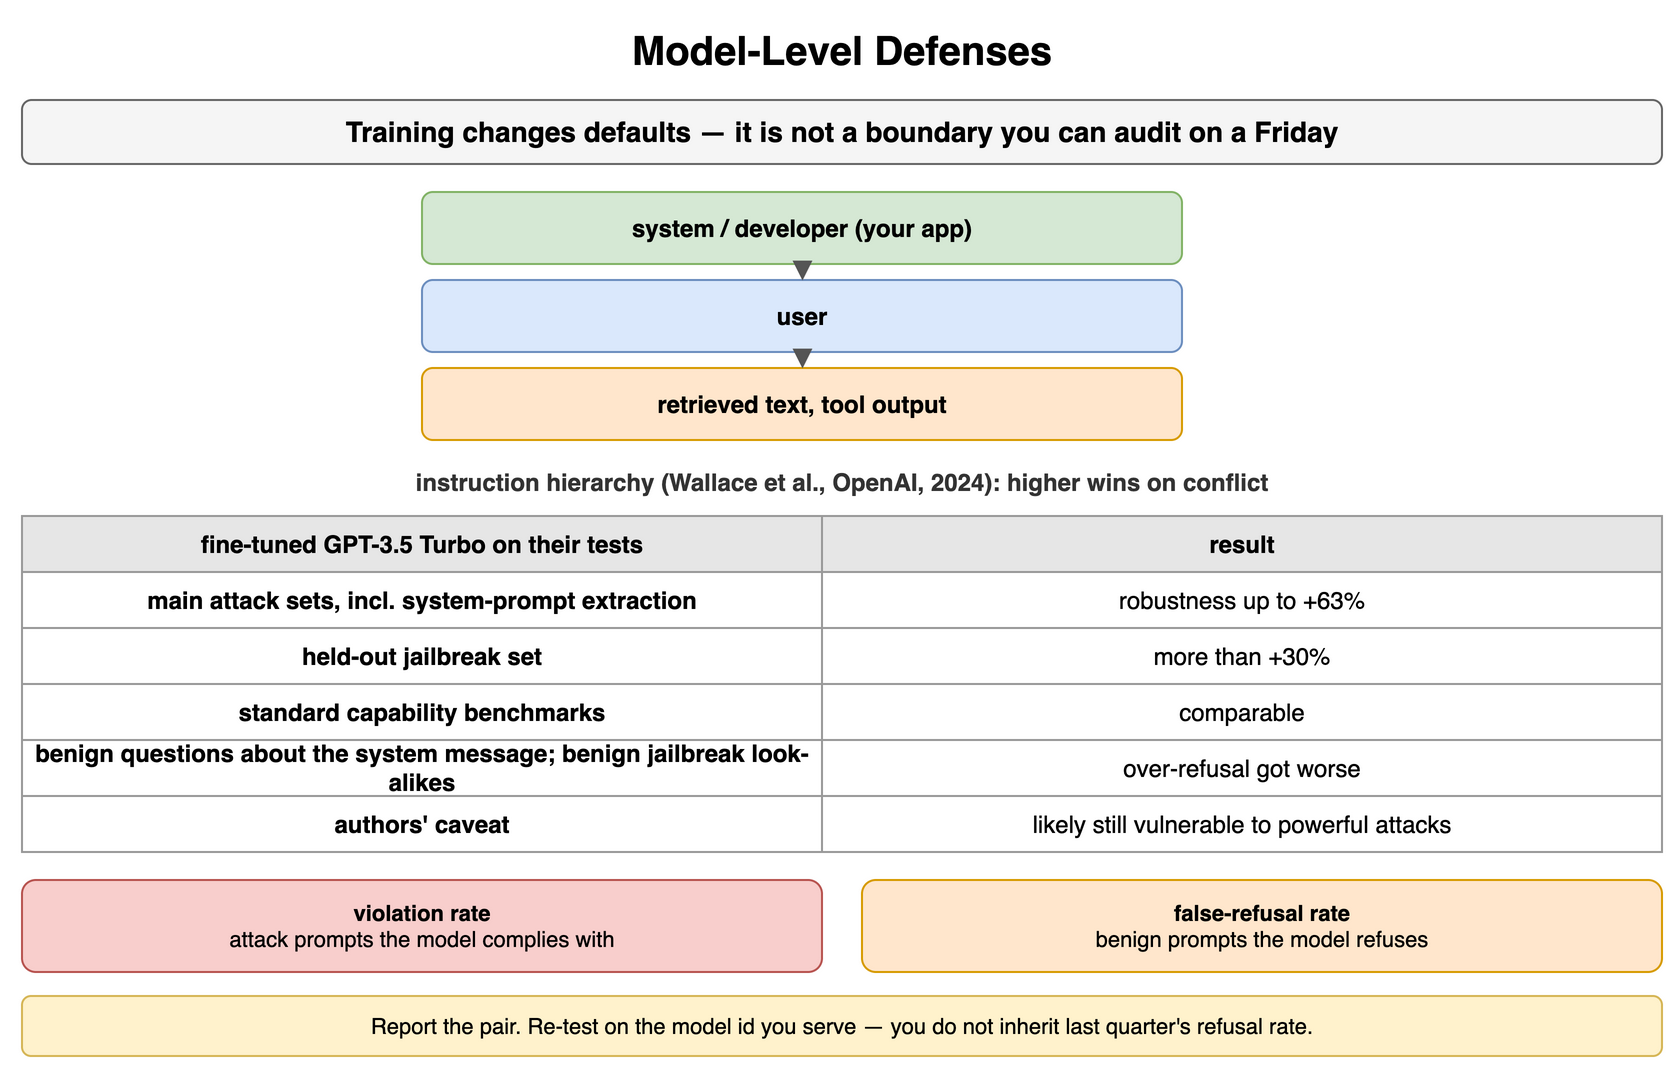

The diagram above was exported from draw.io. Its source (the exported page's mxGraphModel, read from the mxfile embedded in the PNG):
<mxGraphModel dx="900" dy="542" grid="1" gridSize="10" guides="1" tooltips="1" connect="1" arrows="1" fold="1" page="1" pageScale="1" pageWidth="900" pageHeight="542" math="0" shadow="0">
  <root>
    <mxCell id="0" />
    <mxCell id="1" parent="0" />
    <mxCell id="u1" value="Model-Level Defenses" style="text;html=1;align=center;verticalAlign=middle;whiteSpace=wrap;fontSize=20;fontStyle=1;" vertex="1" parent="1">
      <mxGeometry x="40" y="10" width="820" height="30" as="geometry" />
    </mxCell>
    <mxCell id="u2" value="Training changes defaults — it is not a boundary you can audit on a Friday" style="rounded=1;whiteSpace=wrap;html=1;fillColor=#f5f5f5;strokeColor=#666666;fontStyle=1;fontSize=14;" vertex="1" parent="1">
      <mxGeometry x="40" y="50" width="820" height="32" as="geometry" />
    </mxCell>
    <mxCell id="u3" value="system / developer (your app)" style="rounded=1;whiteSpace=wrap;html=1;fillColor=#d5e8d4;strokeColor=#82b366;fontSize=12;align=center;fontStyle=1;" vertex="1" parent="1">
      <mxGeometry x="240" y="96" width="380" height="36" as="geometry" />
    </mxCell>
    <mxCell id="u4" value="user" style="rounded=1;whiteSpace=wrap;html=1;fillColor=#dae8fc;strokeColor=#6c8ebf;fontSize=12;align=center;fontStyle=1;" vertex="1" parent="1">
      <mxGeometry x="240" y="140" width="380" height="36" as="geometry" />
    </mxCell>
    <mxCell id="u5" value="" style="endArrow=block;endSize=6;html=1;strokeWidth=1.5;strokeColor=#555555;fontSize=11;labelBackgroundColor=#ffffff;" edge="1" parent="1">
      <mxGeometry relative="1" as="geometry">
        <mxPoint x="430" y="132" as="sourcePoint" />
        <mxPoint x="430" y="140" as="targetPoint" />
      </mxGeometry>
    </mxCell>
    <mxCell id="u6" value="retrieved text, tool output" style="rounded=1;whiteSpace=wrap;html=1;fillColor=#ffe6cc;strokeColor=#d79b00;fontSize=12;align=center;fontStyle=1;" vertex="1" parent="1">
      <mxGeometry x="240" y="184" width="380" height="36" as="geometry" />
    </mxCell>
    <mxCell id="u7" value="" style="endArrow=block;endSize=6;html=1;strokeWidth=1.5;strokeColor=#555555;fontSize=11;labelBackgroundColor=#ffffff;" edge="1" parent="1">
      <mxGeometry relative="1" as="geometry">
        <mxPoint x="430" y="176" as="sourcePoint" />
        <mxPoint x="430" y="184" as="targetPoint" />
      </mxGeometry>
    </mxCell>
    <mxCell id="u8" value="instruction hierarchy (Wallace et al., OpenAI, 2024): higher wins on conflict" style="text;html=1;whiteSpace=wrap;fontSize=11;align=center;verticalAlign=middle;fontSize=12;fontColor=#333333;fontStyle=1;" vertex="1" parent="1">
      <mxGeometry x="40" y="232" width="820" height="18" as="geometry" />
    </mxCell>
    <mxCell id="u9" value="fine-tuned GPT-3.5 Turbo on their tests" style="whiteSpace=wrap;html=1;fillColor=#e6e6e6;strokeColor=#999999;fontStyle=1;fontSize=12;" vertex="1" parent="1">
      <mxGeometry x="40" y="258" width="400" height="28" as="geometry" />
    </mxCell>
    <mxCell id="u10" value="result" style="whiteSpace=wrap;html=1;fillColor=#e6e6e6;strokeColor=#999999;fontStyle=1;fontSize=12;" vertex="1" parent="1">
      <mxGeometry x="440" y="258" width="420" height="28" as="geometry" />
    </mxCell>
    <mxCell id="u11" value="main attack sets, incl. system-prompt extraction" style="whiteSpace=wrap;html=1;strokeColor=#999999;fontSize=12;fillColor=#ffffff;fontStyle=1;" vertex="1" parent="1">
      <mxGeometry x="40" y="286" width="400" height="28" as="geometry" />
    </mxCell>
    <mxCell id="u12" value="robustness up to +63%" style="whiteSpace=wrap;html=1;strokeColor=#999999;fontSize=12;fillColor=#ffffff;" vertex="1" parent="1">
      <mxGeometry x="440" y="286" width="420" height="28" as="geometry" />
    </mxCell>
    <mxCell id="u13" value="held-out jailbreak set" style="whiteSpace=wrap;html=1;strokeColor=#999999;fontSize=12;fillColor=#ffffff;fontStyle=1;" vertex="1" parent="1">
      <mxGeometry x="40" y="314" width="400" height="28" as="geometry" />
    </mxCell>
    <mxCell id="u14" value="more than +30%" style="whiteSpace=wrap;html=1;strokeColor=#999999;fontSize=12;fillColor=#ffffff;" vertex="1" parent="1">
      <mxGeometry x="440" y="314" width="420" height="28" as="geometry" />
    </mxCell>
    <mxCell id="u15" value="standard capability benchmarks" style="whiteSpace=wrap;html=1;strokeColor=#999999;fontSize=12;fillColor=#ffffff;fontStyle=1;" vertex="1" parent="1">
      <mxGeometry x="40" y="342" width="400" height="28" as="geometry" />
    </mxCell>
    <mxCell id="u16" value="comparable" style="whiteSpace=wrap;html=1;strokeColor=#999999;fontSize=12;fillColor=#ffffff;" vertex="1" parent="1">
      <mxGeometry x="440" y="342" width="420" height="28" as="geometry" />
    </mxCell>
    <mxCell id="u17" value="benign questions about the system message; benign jailbreak look-alikes" style="whiteSpace=wrap;html=1;strokeColor=#999999;fontSize=12;fillColor=#ffffff;fontStyle=1;" vertex="1" parent="1">
      <mxGeometry x="40" y="370" width="400" height="28" as="geometry" />
    </mxCell>
    <mxCell id="u18" value="over-refusal got worse" style="whiteSpace=wrap;html=1;strokeColor=#999999;fontSize=12;fillColor=#ffffff;" vertex="1" parent="1">
      <mxGeometry x="440" y="370" width="420" height="28" as="geometry" />
    </mxCell>
    <mxCell id="u19" value="authors' caveat" style="whiteSpace=wrap;html=1;strokeColor=#999999;fontSize=12;fillColor=#ffffff;fontStyle=1;" vertex="1" parent="1">
      <mxGeometry x="40" y="398" width="400" height="28" as="geometry" />
    </mxCell>
    <mxCell id="u20" value="likely still vulnerable to powerful attacks" style="whiteSpace=wrap;html=1;strokeColor=#999999;fontSize=12;fillColor=#ffffff;" vertex="1" parent="1">
      <mxGeometry x="440" y="398" width="420" height="28" as="geometry" />
    </mxCell>
    <mxCell id="u21" value="violation rate&lt;br&gt;&lt;span style='font-weight:normal'&gt;attack prompts the model complies with&lt;/span&gt;" style="rounded=1;whiteSpace=wrap;html=1;fillColor=#f8cecc;strokeColor=#b85450;fontSize=11;align=center;fontStyle=1;" vertex="1" parent="1">
      <mxGeometry x="40" y="440" width="400" height="46" as="geometry" />
    </mxCell>
    <mxCell id="u22" value="false-refusal rate&lt;br&gt;&lt;span style='font-weight:normal'&gt;benign prompts the model refuses&lt;/span&gt;" style="rounded=1;whiteSpace=wrap;html=1;fillColor=#ffe6cc;strokeColor=#d79b00;fontSize=11;align=center;fontStyle=1;" vertex="1" parent="1">
      <mxGeometry x="460" y="440" width="400" height="46" as="geometry" />
    </mxCell>
    <mxCell id="u23" value="Report the pair. Re-test on the model id you serve — you do not inherit last quarter's refusal rate." style="rounded=1;whiteSpace=wrap;html=1;fillColor=#fff2cc;strokeColor=#d6b656;fontSize=11;align=center;" vertex="1" parent="1">
      <mxGeometry x="40" y="498" width="820" height="30" as="geometry" />
    </mxCell>
  </root>
</mxGraphModel>